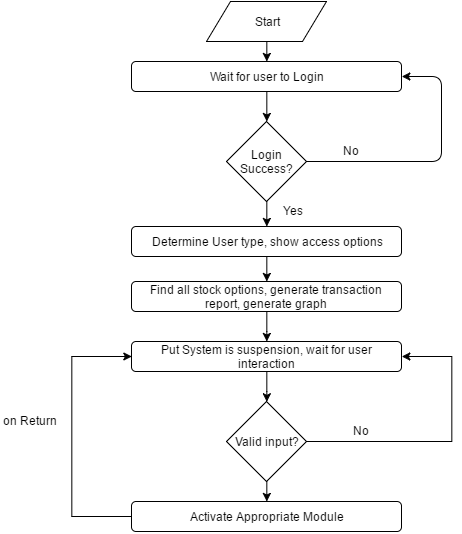

The diagram above was exported from draw.io. Its source (the exported page's mxGraphModel, read from the mxfile embedded in the PNG):
<mxGraphModel dx="733" dy="390" grid="1" gridSize="10" guides="1" tooltips="1" connect="1" arrows="1" fold="1" page="1" pageScale="1" pageWidth="850" pageHeight="1100" background="#ffffff" math="0" shadow="0">
  <root>
    <mxCell id="0" />
    <mxCell id="1" parent="0" />
    <mxCell id="2" value="Start" style="shape=parallelogram;whiteSpace=wrap;html=1;" vertex="1" parent="1">
      <mxGeometry x="365" y="20" width="120" height="40" as="geometry" />
    </mxCell>
    <mxCell id="3" value="Wait for user to Login" style="rounded=1;whiteSpace=wrap;html=1;" vertex="1" parent="1">
      <mxGeometry x="290" y="80" width="270" height="30" as="geometry" />
    </mxCell>
    <mxCell id="15" style="edgeStyle=orthogonalEdgeStyle;rounded=0;html=1;entryX=0.5;entryY=0;jettySize=auto;orthogonalLoop=1;" edge="1" parent="1" source="4" target="14">
      <mxGeometry relative="1" as="geometry" />
    </mxCell>
    <mxCell id="4" value="Login Success?" style="rhombus;whiteSpace=wrap;html=1;" vertex="1" parent="1">
      <mxGeometry x="385" y="140" width="80" height="80" as="geometry" />
    </mxCell>
    <mxCell id="7" value="" style="endArrow=classic;html=1;exitX=0.5;exitY=1;entryX=0.5;entryY=0;" edge="1" parent="1" source="2" target="3">
      <mxGeometry width="50" height="50" relative="1" as="geometry">
        <mxPoint x="390" y="110" as="sourcePoint" />
        <mxPoint x="460" y="100" as="targetPoint" />
      </mxGeometry>
    </mxCell>
    <mxCell id="10" value="" style="endArrow=classic;html=1;exitX=0.5;exitY=1;entryX=0.5;entryY=0;" edge="1" parent="1" source="3" target="4">
      <mxGeometry x="425" y="140" width="50" height="50" as="geometry">
        <mxPoint x="425" y="140" as="sourcePoint" />
        <mxPoint x="425" y="190" as="targetPoint" />
      </mxGeometry>
    </mxCell>
    <mxCell id="11" value="" style="endArrow=classic;html=1;entryX=1;entryY=0.5;exitX=1;exitY=0.5;" edge="1" parent="1" source="4" target="3">
      <mxGeometry width="50" height="50" relative="1" as="geometry">
        <mxPoint x="470" y="230" as="sourcePoint" />
        <mxPoint x="600" y="220" as="targetPoint" />
        <Array as="points">
          <mxPoint x="600" y="180" />
          <mxPoint x="600" y="95" />
        </Array>
      </mxGeometry>
    </mxCell>
    <mxCell id="12" value="No" style="text;html=1;resizable=0;points=[];autosize=1;align=left;verticalAlign=top;spacingTop=-4;" vertex="1" parent="1">
      <mxGeometry x="500" y="160" width="30" height="20" as="geometry" />
    </mxCell>
    <mxCell id="18" style="edgeStyle=orthogonalEdgeStyle;rounded=0;html=1;entryX=0.5;entryY=0;jettySize=auto;orthogonalLoop=1;" edge="1" parent="1" source="14" target="17">
      <mxGeometry relative="1" as="geometry" />
    </mxCell>
    <mxCell id="14" value="Determine User type, show access options" style="rounded=1;whiteSpace=wrap;html=1;" vertex="1" parent="1">
      <mxGeometry x="290" y="245" width="270" height="30" as="geometry" />
    </mxCell>
    <mxCell id="16" value="Yes" style="text;html=1;resizable=0;points=[];autosize=1;align=left;verticalAlign=top;spacingTop=-4;" vertex="1" parent="1">
      <mxGeometry x="440" y="220" width="40" height="20" as="geometry" />
    </mxCell>
    <mxCell id="20" style="edgeStyle=orthogonalEdgeStyle;rounded=0;html=1;entryX=0.5;entryY=0;jettySize=auto;orthogonalLoop=1;" edge="1" parent="1" source="17" target="19">
      <mxGeometry relative="1" as="geometry" />
    </mxCell>
    <mxCell id="17" value="Find all stock options, generate transaction report, generate graph" style="rounded=1;whiteSpace=wrap;html=1;" vertex="1" parent="1">
      <mxGeometry x="290" y="300" width="270" height="30" as="geometry" />
    </mxCell>
    <mxCell id="22" style="edgeStyle=orthogonalEdgeStyle;rounded=0;html=1;exitX=0.5;exitY=1;jettySize=auto;orthogonalLoop=1;" edge="1" parent="1" source="19" target="21">
      <mxGeometry relative="1" as="geometry" />
    </mxCell>
    <mxCell id="19" value="Put System is suspension, wait for user interaction" style="rounded=1;whiteSpace=wrap;html=1;" vertex="1" parent="1">
      <mxGeometry x="290" y="360" width="270" height="30" as="geometry" />
    </mxCell>
    <mxCell id="23" style="edgeStyle=orthogonalEdgeStyle;rounded=0;html=1;exitX=1;exitY=0.5;entryX=1;entryY=0.5;jettySize=auto;orthogonalLoop=1;" edge="1" parent="1" source="21" target="19">
      <mxGeometry relative="1" as="geometry">
        <Array as="points">
          <mxPoint x="610" y="460" />
          <mxPoint x="610" y="375" />
        </Array>
      </mxGeometry>
    </mxCell>
    <mxCell id="26" style="edgeStyle=orthogonalEdgeStyle;rounded=0;html=1;exitX=0.5;exitY=1;entryX=0.5;entryY=0;jettySize=auto;orthogonalLoop=1;" edge="1" parent="1" source="21" target="25">
      <mxGeometry relative="1" as="geometry" />
    </mxCell>
    <mxCell id="21" value="Valid input?" style="rhombus;whiteSpace=wrap;html=1;" vertex="1" parent="1">
      <mxGeometry x="385" y="420" width="80" height="80" as="geometry" />
    </mxCell>
    <mxCell id="24" value="No" style="text;html=1;resizable=0;points=[];autosize=1;align=left;verticalAlign=top;spacingTop=-4;" vertex="1" parent="1">
      <mxGeometry x="510" y="440" width="30" height="20" as="geometry" />
    </mxCell>
    <mxCell id="27" style="edgeStyle=orthogonalEdgeStyle;rounded=0;html=1;exitX=0;exitY=0.5;entryX=0;entryY=0.5;jettySize=auto;orthogonalLoop=1;" edge="1" parent="1" source="25" target="19">
      <mxGeometry relative="1" as="geometry">
        <Array as="points">
          <mxPoint x="230" y="535" />
          <mxPoint x="230" y="375" />
        </Array>
      </mxGeometry>
    </mxCell>
    <mxCell id="25" value="Activate Appropriate Module" style="rounded=1;whiteSpace=wrap;html=1;" vertex="1" parent="1">
      <mxGeometry x="290" y="520" width="270" height="30" as="geometry" />
    </mxCell>
    <mxCell id="28" value="on Return" style="text;html=1;resizable=0;points=[];autosize=1;align=left;verticalAlign=top;spacingTop=-4;" vertex="1" parent="1">
      <mxGeometry x="160" y="430" width="70" height="20" as="geometry" />
    </mxCell>
  </root>
</mxGraphModel>